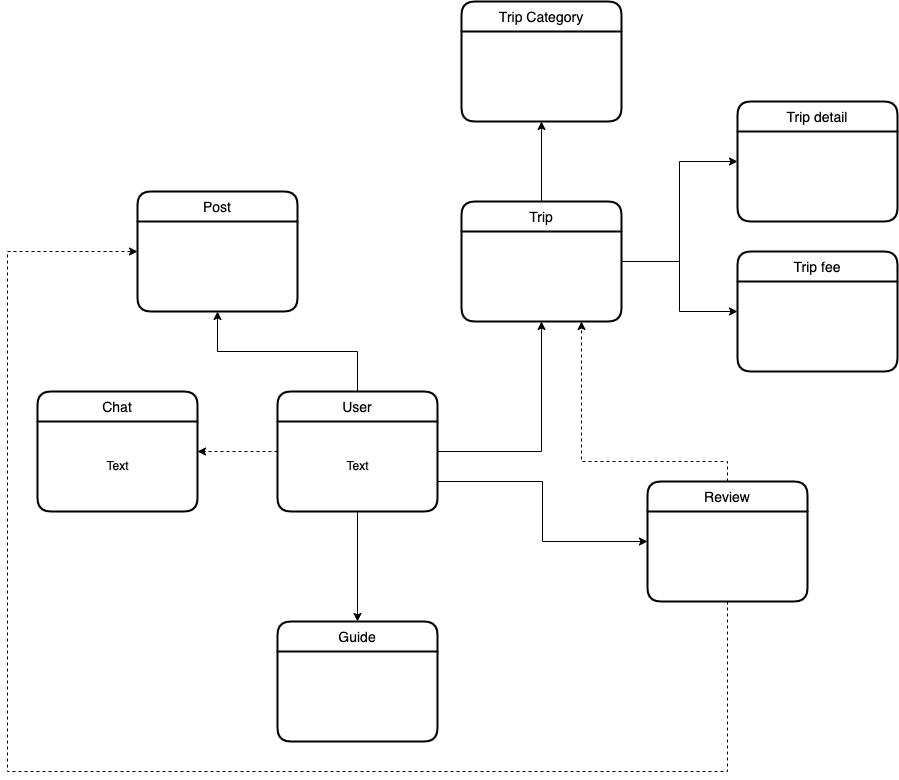

The diagram above was exported from draw.io. Its source (the exported page's mxGraphModel, read from the mxfile embedded in the PNG):
<mxGraphModel dx="1467" dy="1745" grid="1" gridSize="10" guides="1" tooltips="1" connect="1" arrows="1" fold="1" page="1" pageScale="1" pageWidth="827" pageHeight="1169" math="0" shadow="0">
  <root>
    <mxCell id="0" />
    <mxCell id="1" parent="0" />
    <mxCell id="6" value="" style="edgeStyle=orthogonalEdgeStyle;rounded=0;orthogonalLoop=1;jettySize=auto;html=1;" edge="1" parent="1" source="3" target="5">
      <mxGeometry relative="1" as="geometry" />
    </mxCell>
    <mxCell id="8" value="" style="edgeStyle=orthogonalEdgeStyle;rounded=0;orthogonalLoop=1;jettySize=auto;html=1;" edge="1" parent="1" source="3" target="7">
      <mxGeometry relative="1" as="geometry" />
    </mxCell>
    <mxCell id="12" value="" style="edgeStyle=orthogonalEdgeStyle;rounded=0;orthogonalLoop=1;jettySize=auto;html=1;exitX=1;exitY=0.75;exitDx=0;exitDy=0;" edge="1" parent="1" source="3" target="11">
      <mxGeometry relative="1" as="geometry" />
    </mxCell>
    <mxCell id="14" value="" style="edgeStyle=orthogonalEdgeStyle;rounded=0;orthogonalLoop=1;jettySize=auto;html=1;" edge="1" parent="1" source="3" target="13">
      <mxGeometry relative="1" as="geometry" />
    </mxCell>
    <mxCell id="lr5AYUkoo_rddSF8edg3-23" value="" style="edgeStyle=orthogonalEdgeStyle;rounded=0;orthogonalLoop=1;jettySize=auto;html=1;dashed=1;" edge="1" parent="1" source="3" target="lr5AYUkoo_rddSF8edg3-21">
      <mxGeometry relative="1" as="geometry" />
    </mxCell>
    <mxCell id="3" value="User" style="swimlane;childLayout=stackLayout;horizontal=1;startSize=30;horizontalStack=0;rounded=1;fontSize=14;fontStyle=0;strokeWidth=2;resizeParent=0;resizeLast=1;shadow=0;dashed=0;align=center;" vertex="1" parent="1">
      <mxGeometry x="150" y="210" width="160" height="120" as="geometry" />
    </mxCell>
    <mxCell id="21" value="Text" style="text;html=1;align=center;verticalAlign=middle;resizable=0;points=[];autosize=1;strokeColor=none;fillColor=none;" vertex="1" parent="3">
      <mxGeometry y="30" width="160" height="90" as="geometry" />
    </mxCell>
    <mxCell id="5" value="Post" style="swimlane;childLayout=stackLayout;horizontal=1;startSize=30;horizontalStack=0;rounded=1;fontSize=14;fontStyle=0;strokeWidth=2;resizeParent=0;resizeLast=1;shadow=0;dashed=0;align=center;" vertex="1" parent="1">
      <mxGeometry x="10" y="10" width="160" height="120" as="geometry" />
    </mxCell>
    <mxCell id="16" value="" style="edgeStyle=orthogonalEdgeStyle;rounded=0;orthogonalLoop=1;jettySize=auto;html=1;" edge="1" parent="1" source="7" target="15">
      <mxGeometry relative="1" as="geometry" />
    </mxCell>
    <mxCell id="18" value="" style="edgeStyle=orthogonalEdgeStyle;rounded=0;orthogonalLoop=1;jettySize=auto;html=1;" edge="1" parent="1" source="7" target="17">
      <mxGeometry relative="1" as="geometry" />
    </mxCell>
    <mxCell id="20" value="" style="edgeStyle=orthogonalEdgeStyle;rounded=0;orthogonalLoop=1;jettySize=auto;html=1;" edge="1" parent="1" source="7" target="19">
      <mxGeometry relative="1" as="geometry" />
    </mxCell>
    <mxCell id="7" value="Trip" style="swimlane;childLayout=stackLayout;horizontal=1;startSize=30;horizontalStack=0;rounded=1;fontSize=14;fontStyle=0;strokeWidth=2;resizeParent=0;resizeLast=1;shadow=0;dashed=0;align=center;" vertex="1" parent="1">
      <mxGeometry x="334" y="20" width="160" height="120" as="geometry" />
    </mxCell>
    <mxCell id="hzQlEXPcyVkZegMaM_oH-21" style="edgeStyle=orthogonalEdgeStyle;rounded=0;orthogonalLoop=1;jettySize=auto;html=1;entryX=0.75;entryY=1;entryDx=0;entryDy=0;dashed=1;" edge="1" parent="1" source="11" target="7">
      <mxGeometry relative="1" as="geometry">
        <Array as="points">
          <mxPoint x="600" y="280" />
          <mxPoint x="454" y="280" />
        </Array>
      </mxGeometry>
    </mxCell>
    <mxCell id="hzQlEXPcyVkZegMaM_oH-22" style="edgeStyle=orthogonalEdgeStyle;rounded=0;orthogonalLoop=1;jettySize=auto;html=1;entryX=0;entryY=0.5;entryDx=0;entryDy=0;dashed=1;" edge="1" parent="1" source="11" target="5">
      <mxGeometry relative="1" as="geometry">
        <Array as="points">
          <mxPoint x="600" y="590" />
          <mxPoint x="-120" y="590" />
          <mxPoint x="-120" y="70" />
        </Array>
      </mxGeometry>
    </mxCell>
    <mxCell id="11" value="Review" style="swimlane;childLayout=stackLayout;horizontal=1;startSize=30;horizontalStack=0;rounded=1;fontSize=14;fontStyle=0;strokeWidth=2;resizeParent=0;resizeLast=1;shadow=0;dashed=0;align=center;" vertex="1" parent="1">
      <mxGeometry x="520" y="300" width="160" height="120" as="geometry" />
    </mxCell>
    <mxCell id="13" value="Guide" style="swimlane;childLayout=stackLayout;horizontal=1;startSize=30;horizontalStack=0;rounded=1;fontSize=14;fontStyle=0;strokeWidth=2;resizeParent=0;resizeLast=1;shadow=0;dashed=0;align=center;" vertex="1" parent="1">
      <mxGeometry x="150" y="440" width="160" height="120" as="geometry" />
    </mxCell>
    <mxCell id="15" value="Trip Category" style="swimlane;childLayout=stackLayout;horizontal=1;startSize=30;horizontalStack=0;rounded=1;fontSize=14;fontStyle=0;strokeWidth=2;resizeParent=0;resizeLast=1;shadow=0;dashed=0;align=center;" vertex="1" parent="1">
      <mxGeometry x="334" y="-180" width="160" height="120" as="geometry" />
    </mxCell>
    <mxCell id="17" value="Trip detail" style="swimlane;childLayout=stackLayout;horizontal=1;startSize=30;horizontalStack=0;rounded=1;fontSize=14;fontStyle=0;strokeWidth=2;resizeParent=0;resizeLast=1;shadow=0;dashed=0;align=center;" vertex="1" parent="1">
      <mxGeometry x="610" y="-80" width="160" height="120" as="geometry" />
    </mxCell>
    <mxCell id="19" value="Trip fee" style="swimlane;childLayout=stackLayout;horizontal=1;startSize=30;horizontalStack=0;rounded=1;fontSize=14;fontStyle=0;strokeWidth=2;resizeParent=0;resizeLast=1;shadow=0;dashed=0;align=center;" vertex="1" parent="1">
      <mxGeometry x="610" y="70" width="160" height="120" as="geometry" />
    </mxCell>
    <mxCell id="lr5AYUkoo_rddSF8edg3-21" value="Chat" style="swimlane;childLayout=stackLayout;horizontal=1;startSize=30;horizontalStack=0;rounded=1;fontSize=14;fontStyle=0;strokeWidth=2;resizeParent=0;resizeLast=1;shadow=0;dashed=0;align=center;" vertex="1" parent="1">
      <mxGeometry x="-90" y="210" width="160" height="120" as="geometry" />
    </mxCell>
    <mxCell id="lr5AYUkoo_rddSF8edg3-22" value="Text" style="text;html=1;align=center;verticalAlign=middle;resizable=0;points=[];autosize=1;strokeColor=none;fillColor=none;" vertex="1" parent="lr5AYUkoo_rddSF8edg3-21">
      <mxGeometry y="30" width="160" height="90" as="geometry" />
    </mxCell>
  </root>
</mxGraphModel>